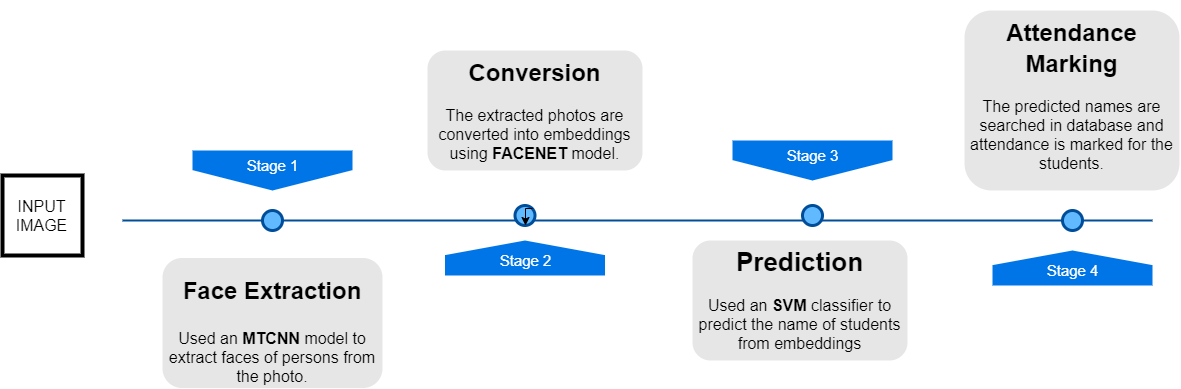

The diagram above was exported from draw.io. Its source (the exported page's mxGraphModel, read from the mxfile embedded in the PNG):
<mxGraphModel dx="768" dy="412" grid="1" gridSize="10" guides="1" tooltips="1" connect="1" arrows="1" fold="1" page="1" pageScale="1" pageWidth="1100" pageHeight="850" background="#ffffff" math="0" shadow="0">
  <root>
    <mxCell id="0" />
    <mxCell id="1" parent="0" />
    <mxCell id="4ec97bd9e5d20128-1" value="" style="line;strokeWidth=2;html=1;fillColor=none;fontSize=28;fontColor=#004D99;strokeColor=#004D99;" parent="1" vertex="1">
      <mxGeometry x="150" y="405" width="1030" height="10" as="geometry" />
    </mxCell>
    <mxCell id="4ec97bd9e5d20128-5" value="Stage 1" style="shape=offPageConnector;whiteSpace=wrap;html=1;fillColor=#0075E8;fontSize=15;fontColor=#FFFFFF;size=0.5093750000000015;verticalAlign=top;strokeColor=none;" parent="1" vertex="1">
      <mxGeometry x="220" y="340" width="160" height="40" as="geometry" />
    </mxCell>
    <mxCell id="4ec97bd9e5d20128-6" value="&lt;span&gt;Stage 3&lt;/span&gt;" style="shape=offPageConnector;whiteSpace=wrap;html=1;fillColor=#0075E8;fontSize=15;fontColor=#FFFFFF;size=0.5093750000000015;verticalAlign=top;strokeColor=none;" parent="1" vertex="1">
      <mxGeometry x="760" y="330" width="160" height="40" as="geometry" />
    </mxCell>
    <mxCell id="4ec97bd9e5d20128-7" value="&lt;span&gt;Stage 2&lt;/span&gt;" style="shape=offPageConnector;whiteSpace=wrap;html=1;fillColor=#0075E8;fontSize=15;fontColor=#FFFFFF;size=0.4178571428571445;flipV=1;verticalAlign=bottom;strokeColor=none;spacingBottom=4;" parent="1" vertex="1">
      <mxGeometry x="472.5" y="430" width="160" height="35" as="geometry" />
    </mxCell>
    <mxCell id="4ec97bd9e5d20128-8" value="&lt;span&gt;Stage 4&lt;/span&gt;" style="shape=offPageConnector;whiteSpace=wrap;html=1;fillColor=#0075E8;fontSize=15;fontColor=#FFFFFF;size=0.4178571428571445;flipV=1;verticalAlign=bottom;strokeColor=none;spacingBottom=4;" parent="1" vertex="1">
      <mxGeometry x="1020" y="440" width="160" height="35" as="geometry" />
    </mxCell>
    <mxCell id="4ec97bd9e5d20128-9" value="" style="ellipse;whiteSpace=wrap;html=1;fillColor=#61BAFF;fontSize=28;fontColor=#004D99;strokeWidth=3;strokeColor=#004D99;" parent="1" vertex="1">
      <mxGeometry x="290" y="400" width="20" height="20" as="geometry" />
    </mxCell>
    <mxCell id="4ec97bd9e5d20128-10" value="" style="ellipse;whiteSpace=wrap;html=1;fillColor=#61BAFF;fontSize=28;fontColor=#004D99;strokeWidth=3;strokeColor=#004D99;" parent="1" vertex="1">
      <mxGeometry x="542.5" y="395" width="20" height="20" as="geometry" />
    </mxCell>
    <mxCell id="4ec97bd9e5d20128-11" value="" style="ellipse;whiteSpace=wrap;html=1;fillColor=#61BAFF;fontSize=28;fontColor=#004D99;strokeWidth=3;strokeColor=#004D99;" parent="1" vertex="1">
      <mxGeometry x="830" y="395" width="20" height="20" as="geometry" />
    </mxCell>
    <mxCell id="4ec97bd9e5d20128-13" value="" style="ellipse;whiteSpace=wrap;html=1;fillColor=#61BAFF;fontSize=28;fontColor=#004D99;strokeWidth=3;strokeColor=#004D99;" parent="1" vertex="1">
      <mxGeometry x="1090" y="400" width="20" height="20" as="geometry" />
    </mxCell>
    <mxCell id="4ec97bd9e5d20128-14" value="&lt;h1&gt;&lt;font style=&quot;font-size: 24px&quot;&gt;Face Extraction&lt;/font&gt;&lt;/h1&gt;&lt;p&gt;&lt;font style=&quot;font-size: 16px&quot;&gt;Used an &lt;b&gt;MTCNN&lt;/b&gt; model to extract faces of persons from the photo.&lt;/font&gt;&lt;/p&gt;" style="text;html=1;spacing=5;spacingTop=-20;whiteSpace=wrap;overflow=hidden;strokeColor=none;strokeWidth=3;fillColor=#E6E6E6;fontSize=16;fontColor=#000000;align=center;rounded=1;" parent="1" vertex="1">
      <mxGeometry x="190" y="447.5" width="220" height="130" as="geometry" />
    </mxCell>
    <mxCell id="4ec97bd9e5d20128-16" value="&lt;h1&gt;&lt;font style=&quot;font-size: 24px&quot;&gt;Conversion&lt;/font&gt;&lt;/h1&gt;&lt;p&gt;&lt;font size=&quot;3&quot;&gt;The extracted photos are converted into embeddings using &lt;b&gt;FACENET&lt;/b&gt; model.&lt;/font&gt;&lt;/p&gt;" style="text;html=1;spacing=5;spacingTop=-20;whiteSpace=wrap;overflow=hidden;strokeColor=none;strokeWidth=3;fillColor=#E6E6E6;fontSize=13;fontColor=#000000;align=center;rounded=1;" parent="1" vertex="1">
      <mxGeometry x="455" y="240" width="215" height="120" as="geometry" />
    </mxCell>
    <mxCell id="4ec97bd9e5d20128-17" value="&lt;h1&gt;Prediction&lt;/h1&gt;&lt;p&gt;&lt;font style=&quot;font-size: 16px&quot;&gt;Used an &lt;b&gt;SVM&lt;/b&gt; classifier to predict the name of students from embeddings&lt;/font&gt;&lt;/p&gt;" style="text;html=1;spacing=5;spacingTop=-20;whiteSpace=wrap;overflow=hidden;strokeColor=none;strokeWidth=3;fillColor=#E6E6E6;fontSize=13;fontColor=#000000;align=center;rounded=1;" parent="1" vertex="1">
      <mxGeometry x="720" y="430" width="215" height="120" as="geometry" />
    </mxCell>
    <mxCell id="4ec97bd9e5d20128-18" value="&lt;h1&gt;&lt;font style=&quot;font-size: 24px&quot;&gt;Attendance Marking&lt;/font&gt;&lt;/h1&gt;&lt;p&gt;&lt;font style=&quot;font-size: 16px&quot;&gt;The predicted names are searched in database and attendance is marked for the students.&lt;/font&gt;&lt;/p&gt;" style="text;html=1;spacing=5;spacingTop=-20;whiteSpace=wrap;overflow=hidden;strokeColor=none;strokeWidth=3;fillColor=#E6E6E6;fontSize=13;fontColor=#000000;align=center;rounded=1;" parent="1" vertex="1">
      <mxGeometry x="992" y="200" width="215" height="180" as="geometry" />
    </mxCell>
    <mxCell id="ra67TrpRriKr4dURv9zZ-4" value="&lt;font style=&quot;font-size: 16px&quot;&gt;INPUT IMAGE&lt;/font&gt;" style="whiteSpace=wrap;html=1;aspect=fixed;strokeWidth=4;align=center;" vertex="1" parent="1">
      <mxGeometry x="30" y="365" width="80" height="80" as="geometry" />
    </mxCell>
    <mxCell id="ra67TrpRriKr4dURv9zZ-6" style="edgeStyle=orthogonalEdgeStyle;rounded=0;orthogonalLoop=1;jettySize=auto;html=1;exitX=1;exitY=0;exitDx=0;exitDy=0;" edge="1" parent="1" source="4ec97bd9e5d20128-10">
      <mxGeometry relative="1" as="geometry">
        <mxPoint x="553" y="415" as="targetPoint" />
      </mxGeometry>
    </mxCell>
  </root>
</mxGraphModel>